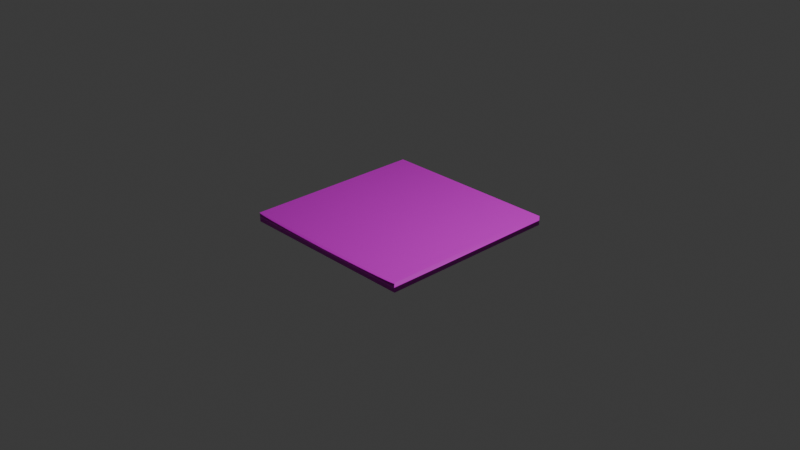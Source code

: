 # Source: Whitebricktexture.blend  (saved by Blender 4.4.30; exported with 4.5.12 LTS)
import bpy
from mathutils import Matrix  # noqa: F401  (used for matrix-valued properties, if any)

bpy.ops.wm.read_factory_settings(use_empty=True)
scene = bpy.context.scene
scene.name = 'Scene'

# ---- collections
col_collection = bpy.data.collections.new('Collection'); scene.collection.children.link(col_collection)

# ---- images (referenced by path relative to the original .blend; pixels are not part of the script)
import os
ASSET_DIR = os.environ.get("B2B_ASSET_DIR", "")  # directory of the original .blend (textures are referenced by path, not embedded)
HERE = os.path.dirname(os.path.abspath(__file__))  # packed textures are extracted next to this script under _unpacked/

def load_image(name, relpath, width, height, colorspace="sRGB"):
    """Load a texture the original file referenced (path relative to the .blend, or extracted next to this script)."""
    p = next((c for c in (os.path.join(HERE, relpath), os.path.join(ASSET_DIR, relpath)) if relpath and os.path.exists(c)), "")
    if p:
        img = bpy.data.images.load(p, check_existing=True)
        img.name = name
    else:  # same state as the original file: an image datablock whose file is absent (Cycles renders it pink)
        img = bpy.data.images.new(name, width, height)
        img.source = "FILE"
        img.filepath = "//" + (relpath or name)
    img.colorspace_settings.name = colorspace
    return img
img_white_brick_texture = load_image('White BRick Texture', 'White Brick Texture.png', 1024, 1024, 'sRGB')

# ---- materials (node trees are filled in below, after node groups)
mat_white_brick_texture = bpy.data.materials.new('White Brick Texture')
mat_white_brick_texture.displacement_method = 'BOTH'
mat_white_brick_texture.alpha_threshold = 0.0
mat_white_brick_texture.roughness = 0.5
mat_white_brick_texture.line_color = (0.0, 0.0, 0.0, 1.0)

# ---- material node trees
mat_white_brick_texture.use_nodes = True; mat_white_brick_texture.node_tree.nodes.clear()
_N = mat_white_brick_texture.node_tree.nodes; _L = mat_white_brick_texture.node_tree.links
n0 = _N.new('ShaderNodeOutputMaterial'); n0.name = 'Material Output'; n0.location = (745, 266)
n1 = _N.new('ShaderNodeBsdfPrincipled'); n1.name = 'Principled BSDF'; n1.location = (383, 268)
n1.inputs[3].default_value = 1.45
n2 = _N.new('ShaderNodeTexBrick'); n2.name = 'Brick Texture'; n2.location = (-483, 398)
n2.inputs[3].default_value = (1.0, 1.0, 1.0, 1.0)
n2.inputs[4].default_value = 6.4
n2.inputs[5].default_value = 0.05
n2.inputs[6].default_value = 1.0
n2.inputs[8].default_value = 1.0
n2.inputs[9].default_value = 0.5
n3 = _N.new('ShaderNodeMapping'); n3.name = 'Mapping'; n3.location = (-709, 530)
n4 = _N.new('ShaderNodeTexCoord'); n4.name = 'Texture Coordinate'; n4.location = (-939, 521)
n5 = _N.new('ShaderNodeBump'); n5.name = 'Bump'; n5.location = (-197, 71)
n5.invert = True
n5.inputs[1].default_value = 1.0
n6 = _N.new('ShaderNodeTexNoise'); n6.name = 'Noise Texture'; n6.location = (-1294, 139)
n6.inputs[2].default_value = 78.0
n7 = _N.new('ShaderNodeValToRGB'); n7.name = 'Color Ramp'; n7.location = (-1012, 139)
while len(n7.color_ramp.elements) > 1: n7.color_ramp.elements.remove(n7.color_ramp.elements[-1])
n7.color_ramp.elements[0].position = 0.3051; n7.color_ramp.elements[0].color = (0.8469, 0.7913, 0.6867, 1.0)
_e = n7.color_ramp.elements.new(0.7764); _e.color = (1.0, 1.0, 1.0, 1.0)
n8 = _N.new('ShaderNodeTexNoise'); n8.name = 'Noise Texture.001'; n8.location = (-1290, -201)
n8.inputs[2].default_value = 78.0
n9 = _N.new('ShaderNodeValToRGB'); n9.name = 'Color Ramp.001'; n9.location = (-1008, -201)
while len(n9.color_ramp.elements) > 1: n9.color_ramp.elements.remove(n9.color_ramp.elements[-1])
n9.color_ramp.elements[0].position = 0.3051; n9.color_ramp.elements[0].color = (0.8469, 0.7913, 0.6867, 1.0)
_e = n9.color_ramp.elements.new(0.7764); _e.color = (1.0, 0.9337, 0.8106, 1.0)
n10 = _N.new('ShaderNodeDisplacement'); n10.name = 'Displacement'; n10.location = (-137, 645)
n10.inputs[2].default_value = 1.0
n11 = _N.new('ShaderNodeTexImage'); n11.name = 'Image Texture'; n11.location = (35, 328)
n11.image = img_white_brick_texture
_L.new(n1.outputs[0], n0.inputs[0])
_L.new(n3.outputs[0], n2.inputs[0])
_L.new(n7.outputs[0], n2.inputs[1])
_L.new(n6.outputs[1], n7.inputs[0])
_L.new(n8.outputs[1], n9.inputs[0])
_L.new(n9.outputs[0], n2.inputs[2])
_L.new(n2.outputs[1], n5.inputs[3])
_L.new(n4.outputs[0], n3.inputs[0])
_L.new(n2.outputs[0], n10.inputs[3])
_L.new(n11.outputs[0], n1.inputs[0])
n0.is_active_output = True

# ---- world
world_world = bpy.data.worlds.new('World'); scene.world = world_world
world_world.use_nodes = True; world_world.node_tree.nodes.clear()
_N = world_world.node_tree.nodes; _L = world_world.node_tree.links
n0 = _N.new('ShaderNodeOutputWorld'); n0.name = 'World Output'; n0.location = (300, 300)
n1 = _N.new('ShaderNodeBackground'); n1.name = 'Background'; n1.location = (10, 300)
n1.inputs[0].default_value = (0.05088, 0.05088, 0.05088, 1.0)
_L.new(n1.outputs[0], n0.inputs[0])
n0.is_active_output = True
world_world.color = (0.05088, 0.05088, 0.05088)
world_world.sun_shadow_jitter_overblur = 0.0

# ---- cameras
cam_camera = bpy.data.cameras.new('Camera')
cam_camera.clip_end = 100.0
cam_camera.ortho_scale = 7.314

# ---- lights
light_light = bpy.data.lights.new('Light', 'POINT')
light_light.energy = 1000.0
light_light.shadow_soft_size = 0.1

# ---- meshes
me_cube_001 = bpy.data.meshes.new('Cube.001')
me_cube_001.from_pydata([(-1.0, -1.0, -1.0), (-1.0, -1.0, 1.0), (-1.0, 1.0, -1.0), (-1.0, 1.0, 1.0), (1.0, -1.0, -1.0), (1.0, -1.0, 1.0), (1.0, 1.0, -1.0), (1.0, 1.0, 1.0)], [], [(0, 1, 3, 2), (2, 3, 7, 6), (6, 7, 5, 4), (4, 5, 1, 0), (2, 6, 4, 0), (7, 3, 1, 5)])
me_cube_001.polygons.foreach_set('use_smooth', [True] * 6)
_uv = me_cube_001.uv_layers.new(name='UVMap')
_uv.uv.foreach_set('vector', [0.3333, 0.3333, 1.457e-08, 0.3333, 3.974e-08, 3e-15, 0.3333, 2.517e-08, 0.3333, 0.6667, 9.273e-09, 0.6667, 3.444e-08, 0.3333, 0.3333, 0.3333, 0.6667, 0.3333, 0.3333, 0.3333, 0.3333, 5.298e-09, 0.6667, 3.046e-08, 0.6667, 0.6667, 0.3333, 0.6667, 0.3333, 0.3333, 0.6667, 0.3333, 0.3333, 0.6667, 0.3333, 1.0, 3.975e-09, 1.0, 2.914e-08, 0.6667, 0.6667, 0.6667, 0.6667, 1.0, 0.3333, 1.0, 0.3333, 0.6667])
me_cube_001.materials.append(mat_white_brick_texture)
me_cube_001.update()

# ---- objects
ob_light = bpy.data.objects.new('Light', light_light)
ob_camera = bpy.data.objects.new('Camera', cam_camera)
ob_cube = bpy.data.objects.new('Cube', me_cube_001)

# ---- transforms, parenting, visibility, modifiers, constraints
ob_light.location = (4.076, 1.005, 5.904)
ob_light.rotation_euler = (0.6503, 0.05522, 1.866)
ob_light.lock_rotations_4d = False
ob_light.empty_display_type = 'ARROWS'
ob_light.color = (0.0, 0.0, 0.0, 0.0)
ob_light.lineart.crease_threshold = 0.0
ob_camera.location = (7.359, -6.926, 4.958)
ob_camera.rotation_euler = (1.109, 0.0, 0.8149)
ob_camera.lock_rotations_4d = False
ob_camera.empty_display_type = 'ARROWS'
ob_camera.color = (0.0, 0.0, 0.0, 0.0)
ob_camera.display_type = 'WIRE'
ob_camera.lineart.crease_threshold = 0.0
ob_cube.location = (0.0, 0.0, 0.0)
ob_cube.scale = (1.0, 1.0, 0.05)

# ---- collection membership
col_collection.objects.link(ob_light)
col_collection.objects.link(ob_camera)
col_collection.objects.link(ob_cube)

# ---- scene / render settings (as saved in the file)
scene.camera = ob_camera
scene.frame_start = 1; scene.frame_end = 250; scene.frame_set(1)
scene.render.engine = 'CYCLES'
scene.cycles.feature_set = 'EXPERIMENTAL'
scene.cycles.bake_type = 'DIFFUSE'
bpy.context.view_layer.update()
